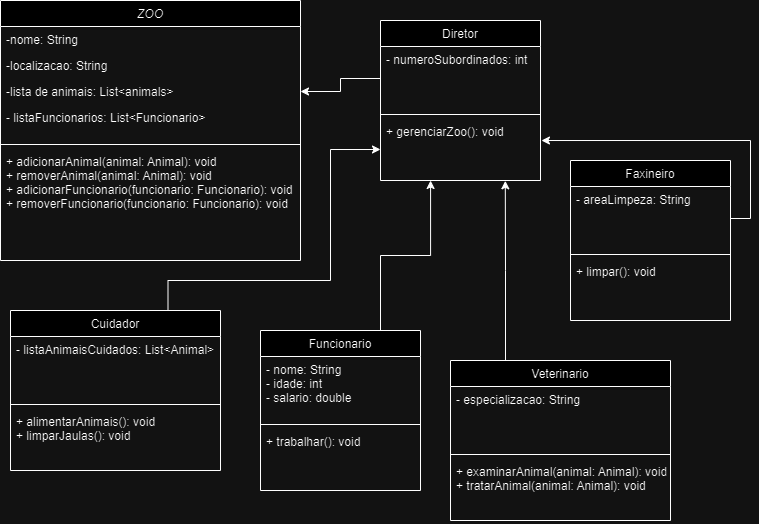

The diagram above was exported from draw.io. Its source (the exported page's mxGraphModel, read from the mxfile embedded in the PNG):
<mxGraphModel dx="1161" dy="638" grid="1" gridSize="10" guides="1" tooltips="1" connect="1" arrows="1" fold="1" page="1" pageScale="1" pageWidth="827" pageHeight="1169" math="0" shadow="0">
  <root>
    <mxCell id="WIyWlLk6GJQsqaUBKTNV-0" />
    <mxCell id="WIyWlLk6GJQsqaUBKTNV-1" parent="WIyWlLk6GJQsqaUBKTNV-0" />
    <mxCell id="zkfFHV4jXpPFQw0GAbJ--0" value="ZOO" style="swimlane;fontStyle=2;align=center;verticalAlign=top;childLayout=stackLayout;horizontal=1;startSize=26;horizontalStack=0;resizeParent=1;resizeLast=0;collapsible=1;marginBottom=0;rounded=0;shadow=0;strokeWidth=1;" parent="WIyWlLk6GJQsqaUBKTNV-1" vertex="1">
      <mxGeometry x="60" y="10" width="300" height="260" as="geometry">
        <mxRectangle x="230" y="140" width="160" height="26" as="alternateBounds" />
      </mxGeometry>
    </mxCell>
    <mxCell id="zkfFHV4jXpPFQw0GAbJ--1" value="-nome: String" style="text;align=left;verticalAlign=top;spacingLeft=4;spacingRight=4;overflow=hidden;rotatable=0;points=[[0,0.5],[1,0.5]];portConstraint=eastwest;" parent="zkfFHV4jXpPFQw0GAbJ--0" vertex="1">
      <mxGeometry y="26" width="300" height="26" as="geometry" />
    </mxCell>
    <mxCell id="zkfFHV4jXpPFQw0GAbJ--2" value="-localizacao: String" style="text;align=left;verticalAlign=top;spacingLeft=4;spacingRight=4;overflow=hidden;rotatable=0;points=[[0,0.5],[1,0.5]];portConstraint=eastwest;rounded=0;shadow=0;html=0;" parent="zkfFHV4jXpPFQw0GAbJ--0" vertex="1">
      <mxGeometry y="52" width="300" height="26" as="geometry" />
    </mxCell>
    <mxCell id="zkfFHV4jXpPFQw0GAbJ--3" value="-lista de animais: List&lt;animals&gt;" style="text;align=left;verticalAlign=top;spacingLeft=4;spacingRight=4;overflow=hidden;rotatable=0;points=[[0,0.5],[1,0.5]];portConstraint=eastwest;rounded=0;shadow=0;html=0;" parent="zkfFHV4jXpPFQw0GAbJ--0" vertex="1">
      <mxGeometry y="78" width="300" height="26" as="geometry" />
    </mxCell>
    <mxCell id="zkfFHV4jXpPFQw0GAbJ--5" value="- listaFuncionarios: List&lt;Funcionario&gt;" style="text;align=left;verticalAlign=top;spacingLeft=4;spacingRight=4;overflow=hidden;rotatable=0;points=[[0,0.5],[1,0.5]];portConstraint=eastwest;" parent="zkfFHV4jXpPFQw0GAbJ--0" vertex="1">
      <mxGeometry y="104" width="300" height="36" as="geometry" />
    </mxCell>
    <mxCell id="zkfFHV4jXpPFQw0GAbJ--4" value="" style="line;html=1;strokeWidth=1;align=left;verticalAlign=middle;spacingTop=-1;spacingLeft=3;spacingRight=3;rotatable=0;labelPosition=right;points=[];portConstraint=eastwest;" parent="zkfFHV4jXpPFQw0GAbJ--0" vertex="1">
      <mxGeometry y="140" width="300" height="8" as="geometry" />
    </mxCell>
    <mxCell id="qZbWuDbvb_lL3iaWwADF-2" value="+ adicionarAnimal(animal: Animal): void&#10;+ removerAnimal(animal: Animal): void&#10;+ adicionarFuncionario(funcionario: Funcionario): void&#10;+ removerFuncionario(funcionario: Funcionario): void" style="text;align=left;verticalAlign=top;spacingLeft=4;spacingRight=4;overflow=hidden;rotatable=0;points=[[0,0.5],[1,0.5]];portConstraint=eastwest;" parent="zkfFHV4jXpPFQw0GAbJ--0" vertex="1">
      <mxGeometry y="148" width="300" height="82" as="geometry" />
    </mxCell>
    <mxCell id="zkfFHV4jXpPFQw0GAbJ--13" value="Funcionario" style="swimlane;fontStyle=0;align=center;verticalAlign=top;childLayout=stackLayout;horizontal=1;startSize=26;horizontalStack=0;resizeParent=1;resizeLast=0;collapsible=1;marginBottom=0;rounded=0;shadow=0;strokeWidth=1;" parent="WIyWlLk6GJQsqaUBKTNV-1" vertex="1">
      <mxGeometry x="320" y="340" width="160" height="160" as="geometry">
        <mxRectangle x="340" y="380" width="170" height="26" as="alternateBounds" />
      </mxGeometry>
    </mxCell>
    <mxCell id="zkfFHV4jXpPFQw0GAbJ--14" value="- nome: String&#10;- idade: int&#10;- salario: double" style="text;align=left;verticalAlign=top;spacingLeft=4;spacingRight=4;overflow=hidden;rotatable=0;points=[[0,0.5],[1,0.5]];portConstraint=eastwest;" parent="zkfFHV4jXpPFQw0GAbJ--13" vertex="1">
      <mxGeometry y="26" width="160" height="64" as="geometry" />
    </mxCell>
    <mxCell id="zkfFHV4jXpPFQw0GAbJ--15" value="" style="line;html=1;strokeWidth=1;align=left;verticalAlign=middle;spacingTop=-1;spacingLeft=3;spacingRight=3;rotatable=0;labelPosition=right;points=[];portConstraint=eastwest;" parent="zkfFHV4jXpPFQw0GAbJ--13" vertex="1">
      <mxGeometry y="90" width="160" height="8" as="geometry" />
    </mxCell>
    <mxCell id="qZbWuDbvb_lL3iaWwADF-3" value="+ trabalhar(): void" style="text;align=left;verticalAlign=top;spacingLeft=4;spacingRight=4;overflow=hidden;rotatable=0;points=[[0,0.5],[1,0.5]];portConstraint=eastwest;" parent="zkfFHV4jXpPFQw0GAbJ--13" vertex="1">
      <mxGeometry y="98" width="160" height="62" as="geometry" />
    </mxCell>
    <mxCell id="qZbWuDbvb_lL3iaWwADF-4" value="Veterinario" style="swimlane;fontStyle=0;align=center;verticalAlign=top;childLayout=stackLayout;horizontal=1;startSize=26;horizontalStack=0;resizeParent=1;resizeLast=0;collapsible=1;marginBottom=0;rounded=0;shadow=0;strokeWidth=1;" parent="WIyWlLk6GJQsqaUBKTNV-1" vertex="1">
      <mxGeometry x="510" y="370" width="220" height="160" as="geometry">
        <mxRectangle x="340" y="380" width="170" height="26" as="alternateBounds" />
      </mxGeometry>
    </mxCell>
    <mxCell id="qZbWuDbvb_lL3iaWwADF-5" value="- especializacao: String" style="text;align=left;verticalAlign=top;spacingLeft=4;spacingRight=4;overflow=hidden;rotatable=0;points=[[0,0.5],[1,0.5]];portConstraint=eastwest;" parent="qZbWuDbvb_lL3iaWwADF-4" vertex="1">
      <mxGeometry y="26" width="220" height="64" as="geometry" />
    </mxCell>
    <mxCell id="qZbWuDbvb_lL3iaWwADF-6" value="" style="line;html=1;strokeWidth=1;align=left;verticalAlign=middle;spacingTop=-1;spacingLeft=3;spacingRight=3;rotatable=0;labelPosition=right;points=[];portConstraint=eastwest;" parent="qZbWuDbvb_lL3iaWwADF-4" vertex="1">
      <mxGeometry y="90" width="220" height="8" as="geometry" />
    </mxCell>
    <mxCell id="qZbWuDbvb_lL3iaWwADF-7" value="+ examinarAnimal(animal: Animal): void&#10;+ tratarAnimal(animal: Animal): void" style="text;align=left;verticalAlign=top;spacingLeft=4;spacingRight=4;overflow=hidden;rotatable=0;points=[[0,0.5],[1,0.5]];portConstraint=eastwest;" parent="qZbWuDbvb_lL3iaWwADF-4" vertex="1">
      <mxGeometry y="98" width="220" height="62" as="geometry" />
    </mxCell>
    <mxCell id="qZbWuDbvb_lL3iaWwADF-27" style="edgeStyle=orthogonalEdgeStyle;rounded=0;orthogonalLoop=1;jettySize=auto;html=1;exitX=0.75;exitY=0;exitDx=0;exitDy=0;" parent="WIyWlLk6GJQsqaUBKTNV-1" source="qZbWuDbvb_lL3iaWwADF-8" target="qZbWuDbvb_lL3iaWwADF-15" edge="1">
      <mxGeometry relative="1" as="geometry">
        <mxPoint x="410" y="260" as="targetPoint" />
        <Array as="points">
          <mxPoint x="228" y="290" />
          <mxPoint x="390" y="290" />
          <mxPoint x="390" y="159" />
        </Array>
      </mxGeometry>
    </mxCell>
    <mxCell id="qZbWuDbvb_lL3iaWwADF-8" value="Cuidador" style="swimlane;fontStyle=0;align=center;verticalAlign=top;childLayout=stackLayout;horizontal=1;startSize=26;horizontalStack=0;resizeParent=1;resizeLast=0;collapsible=1;marginBottom=0;rounded=0;shadow=0;strokeWidth=1;" parent="WIyWlLk6GJQsqaUBKTNV-1" vertex="1">
      <mxGeometry x="70" y="320" width="210" height="160" as="geometry">
        <mxRectangle x="340" y="380" width="170" height="26" as="alternateBounds" />
      </mxGeometry>
    </mxCell>
    <mxCell id="qZbWuDbvb_lL3iaWwADF-9" value="- listaAnimaisCuidados: List&lt;Animal&gt;" style="text;align=left;verticalAlign=top;spacingLeft=4;spacingRight=4;overflow=hidden;rotatable=0;points=[[0,0.5],[1,0.5]];portConstraint=eastwest;" parent="qZbWuDbvb_lL3iaWwADF-8" vertex="1">
      <mxGeometry y="26" width="210" height="64" as="geometry" />
    </mxCell>
    <mxCell id="qZbWuDbvb_lL3iaWwADF-10" value="" style="line;html=1;strokeWidth=1;align=left;verticalAlign=middle;spacingTop=-1;spacingLeft=3;spacingRight=3;rotatable=0;labelPosition=right;points=[];portConstraint=eastwest;" parent="qZbWuDbvb_lL3iaWwADF-8" vertex="1">
      <mxGeometry y="90" width="210" height="8" as="geometry" />
    </mxCell>
    <mxCell id="qZbWuDbvb_lL3iaWwADF-11" value="+ alimentarAnimais(): void&#10;+ limparJaulas(): void" style="text;align=left;verticalAlign=top;spacingLeft=4;spacingRight=4;overflow=hidden;rotatable=0;points=[[0,0.5],[1,0.5]];portConstraint=eastwest;" parent="qZbWuDbvb_lL3iaWwADF-8" vertex="1">
      <mxGeometry y="98" width="210" height="62" as="geometry" />
    </mxCell>
    <mxCell id="qZbWuDbvb_lL3iaWwADF-12" value="Diretor" style="swimlane;fontStyle=0;align=center;verticalAlign=top;childLayout=stackLayout;horizontal=1;startSize=26;horizontalStack=0;resizeParent=1;resizeLast=0;collapsible=1;marginBottom=0;rounded=0;shadow=0;strokeWidth=1;" parent="WIyWlLk6GJQsqaUBKTNV-1" vertex="1">
      <mxGeometry x="440" y="30" width="160" height="160" as="geometry">
        <mxRectangle x="340" y="380" width="170" height="26" as="alternateBounds" />
      </mxGeometry>
    </mxCell>
    <mxCell id="qZbWuDbvb_lL3iaWwADF-13" value="- numeroSubordinados: int " style="text;align=left;verticalAlign=top;spacingLeft=4;spacingRight=4;overflow=hidden;rotatable=0;points=[[0,0.5],[1,0.5]];portConstraint=eastwest;" parent="qZbWuDbvb_lL3iaWwADF-12" vertex="1">
      <mxGeometry y="26" width="160" height="64" as="geometry" />
    </mxCell>
    <mxCell id="qZbWuDbvb_lL3iaWwADF-14" value="" style="line;html=1;strokeWidth=1;align=left;verticalAlign=middle;spacingTop=-1;spacingLeft=3;spacingRight=3;rotatable=0;labelPosition=right;points=[];portConstraint=eastwest;" parent="qZbWuDbvb_lL3iaWwADF-12" vertex="1">
      <mxGeometry y="90" width="160" height="8" as="geometry" />
    </mxCell>
    <mxCell id="qZbWuDbvb_lL3iaWwADF-15" value="+ gerenciarZoo(): void " style="text;align=left;verticalAlign=top;spacingLeft=4;spacingRight=4;overflow=hidden;rotatable=0;points=[[0,0.5],[1,0.5]];portConstraint=eastwest;" parent="qZbWuDbvb_lL3iaWwADF-12" vertex="1">
      <mxGeometry y="98" width="160" height="62" as="geometry" />
    </mxCell>
    <mxCell id="qZbWuDbvb_lL3iaWwADF-16" value="Faxineiro " style="swimlane;fontStyle=0;align=center;verticalAlign=top;childLayout=stackLayout;horizontal=1;startSize=26;horizontalStack=0;resizeParent=1;resizeLast=0;collapsible=1;marginBottom=0;rounded=0;shadow=0;strokeWidth=1;" parent="WIyWlLk6GJQsqaUBKTNV-1" vertex="1">
      <mxGeometry x="630" y="170" width="160" height="160" as="geometry">
        <mxRectangle x="340" y="380" width="170" height="26" as="alternateBounds" />
      </mxGeometry>
    </mxCell>
    <mxCell id="qZbWuDbvb_lL3iaWwADF-17" value="- areaLimpeza: String" style="text;align=left;verticalAlign=top;spacingLeft=4;spacingRight=4;overflow=hidden;rotatable=0;points=[[0,0.5],[1,0.5]];portConstraint=eastwest;" parent="qZbWuDbvb_lL3iaWwADF-16" vertex="1">
      <mxGeometry y="26" width="160" height="64" as="geometry" />
    </mxCell>
    <mxCell id="qZbWuDbvb_lL3iaWwADF-18" value="" style="line;html=1;strokeWidth=1;align=left;verticalAlign=middle;spacingTop=-1;spacingLeft=3;spacingRight=3;rotatable=0;labelPosition=right;points=[];portConstraint=eastwest;" parent="qZbWuDbvb_lL3iaWwADF-16" vertex="1">
      <mxGeometry y="90" width="160" height="8" as="geometry" />
    </mxCell>
    <mxCell id="qZbWuDbvb_lL3iaWwADF-19" value="+ limpar(): void" style="text;align=left;verticalAlign=top;spacingLeft=4;spacingRight=4;overflow=hidden;rotatable=0;points=[[0,0.5],[1,0.5]];portConstraint=eastwest;" parent="qZbWuDbvb_lL3iaWwADF-16" vertex="1">
      <mxGeometry y="98" width="160" height="62" as="geometry" />
    </mxCell>
    <mxCell id="qZbWuDbvb_lL3iaWwADF-24" style="edgeStyle=orthogonalEdgeStyle;rounded=0;orthogonalLoop=1;jettySize=auto;html=1;exitX=1;exitY=0.5;exitDx=0;exitDy=0;entryX=1.006;entryY=0.355;entryDx=0;entryDy=0;entryPerimeter=0;" parent="WIyWlLk6GJQsqaUBKTNV-1" source="qZbWuDbvb_lL3iaWwADF-17" target="qZbWuDbvb_lL3iaWwADF-15" edge="1">
      <mxGeometry relative="1" as="geometry" />
    </mxCell>
    <mxCell id="qZbWuDbvb_lL3iaWwADF-25" style="edgeStyle=orthogonalEdgeStyle;rounded=0;orthogonalLoop=1;jettySize=auto;html=1;exitX=0.75;exitY=0;exitDx=0;exitDy=0;entryX=0.313;entryY=1;entryDx=0;entryDy=0;entryPerimeter=0;" parent="WIyWlLk6GJQsqaUBKTNV-1" source="zkfFHV4jXpPFQw0GAbJ--13" target="qZbWuDbvb_lL3iaWwADF-15" edge="1">
      <mxGeometry relative="1" as="geometry" />
    </mxCell>
    <mxCell id="qZbWuDbvb_lL3iaWwADF-28" style="edgeStyle=orthogonalEdgeStyle;rounded=0;orthogonalLoop=1;jettySize=auto;html=1;exitX=0;exitY=0.5;exitDx=0;exitDy=0;entryX=1;entryY=0.5;entryDx=0;entryDy=0;" parent="WIyWlLk6GJQsqaUBKTNV-1" source="qZbWuDbvb_lL3iaWwADF-13" target="zkfFHV4jXpPFQw0GAbJ--3" edge="1">
      <mxGeometry relative="1" as="geometry">
        <Array as="points">
          <mxPoint x="400" y="88" />
          <mxPoint x="400" y="101" />
        </Array>
      </mxGeometry>
    </mxCell>
    <mxCell id="WsGBqQI93JMjDKTKgf2l-0" style="edgeStyle=orthogonalEdgeStyle;rounded=0;orthogonalLoop=1;jettySize=auto;html=1;exitX=0.25;exitY=0;exitDx=0;exitDy=0;entryX=0.78;entryY=1.005;entryDx=0;entryDy=0;entryPerimeter=0;" edge="1" parent="WIyWlLk6GJQsqaUBKTNV-1" source="qZbWuDbvb_lL3iaWwADF-4" target="qZbWuDbvb_lL3iaWwADF-15">
      <mxGeometry relative="1" as="geometry" />
    </mxCell>
  </root>
</mxGraphModel>